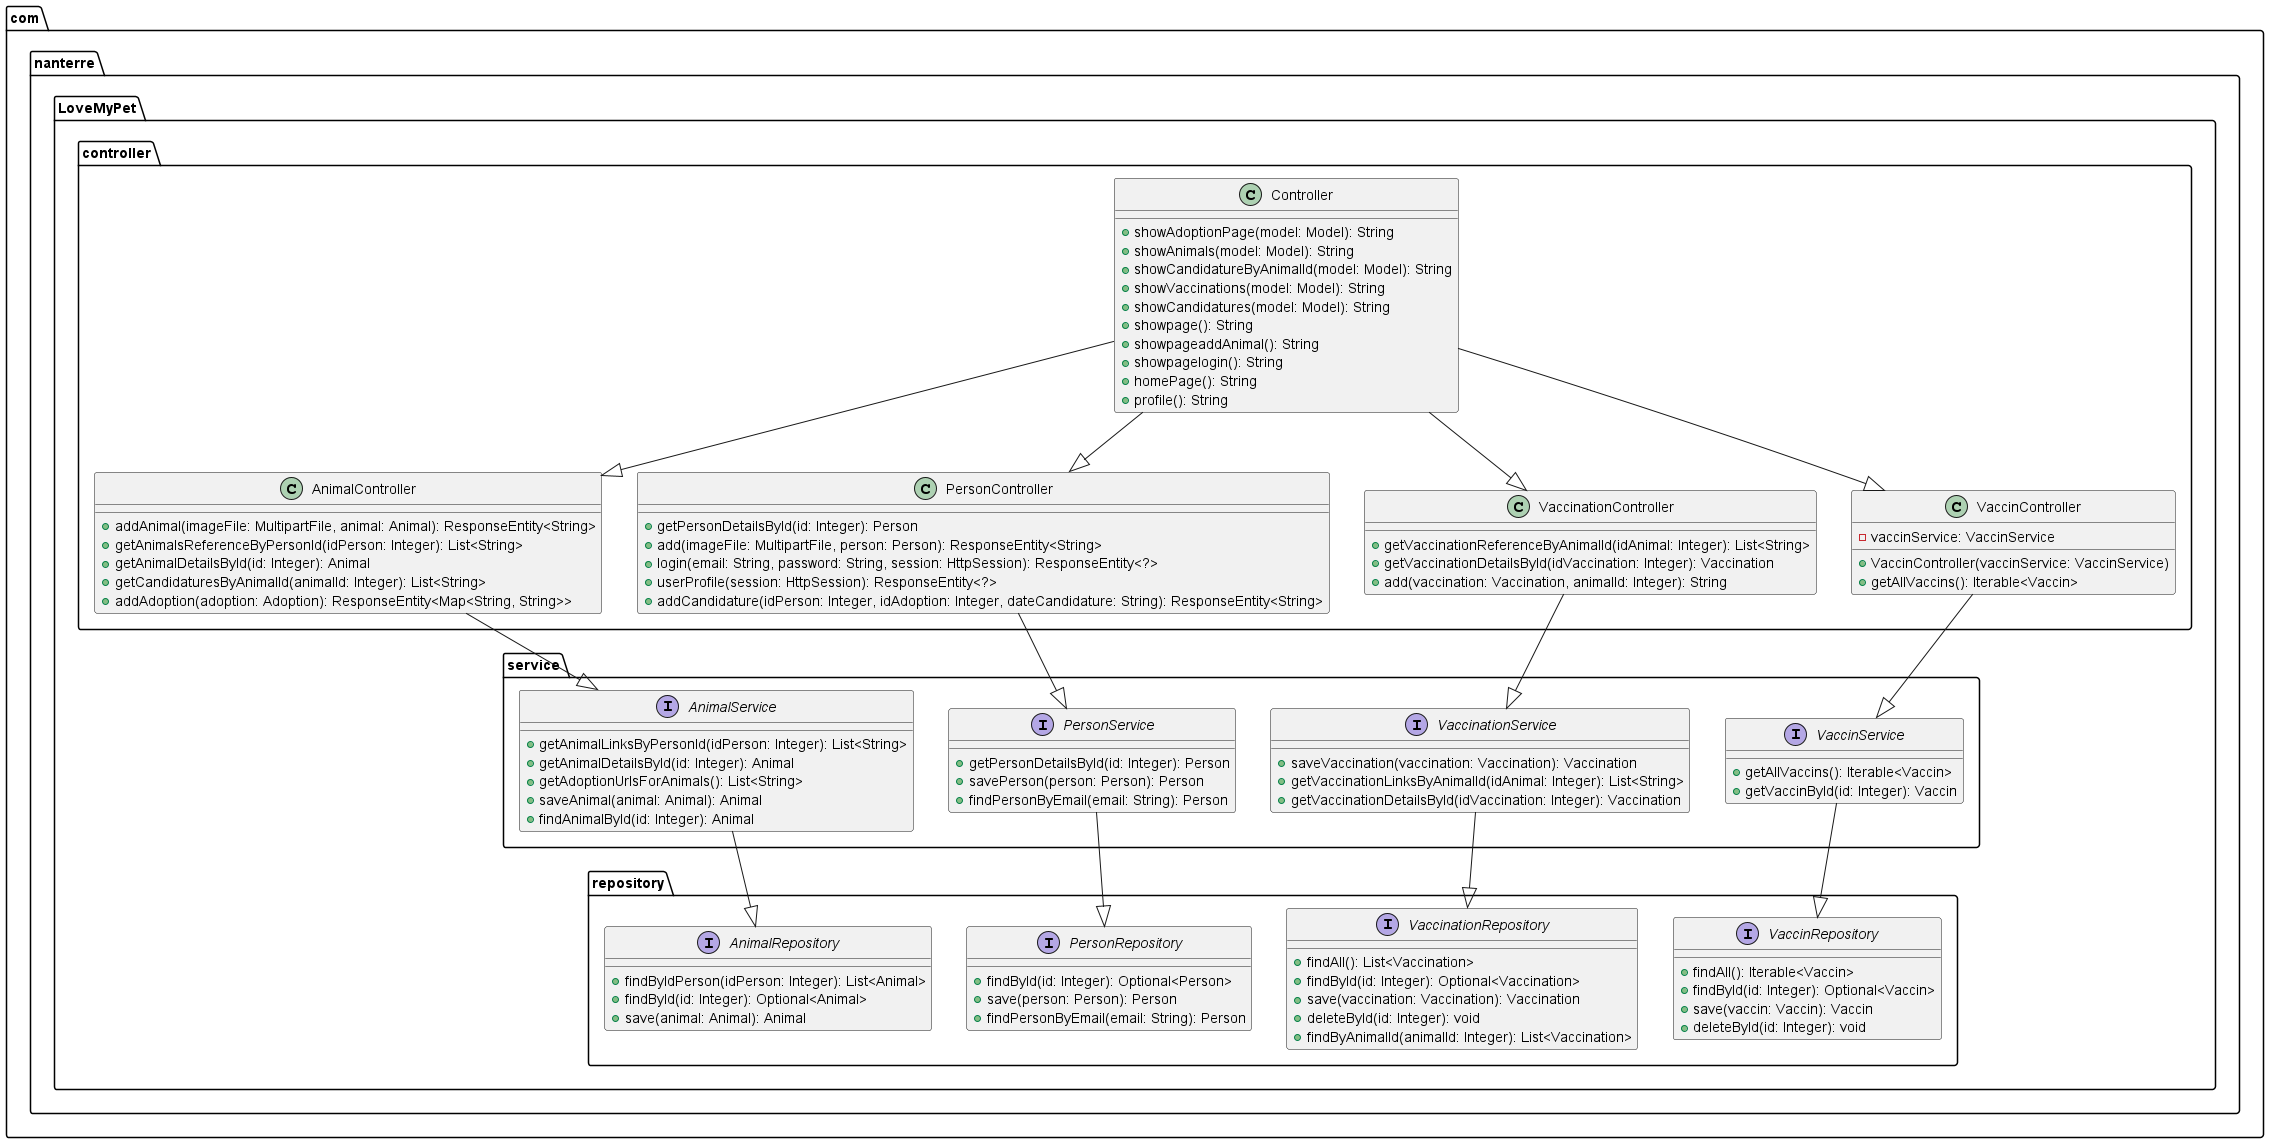

The diagram above was rendered by PlantUML. Its source (embedded in the PNG):
@startuml

package com.nanterre.LoveMyPet.controller {
  class AnimalController {
    + addAnimal(imageFile: MultipartFile, animal: Animal): ResponseEntity<String>
    + getAnimalsReferenceByPersonId(idPerson: Integer): List<String>
    + getAnimalDetailsById(id: Integer): Animal
    + getCandidaturesByAnimalId(animalId: Integer): List<String>
    + addAdoption(adoption: Adoption): ResponseEntity<Map<String, String>>
  }
  class Controller {
    + showAdoptionPage(model: Model): String
    + showAnimals(model: Model): String
    + showCandidatureByAnimalId(model: Model): String
    + showVaccinations(model: Model): String
    + showCandidatures(model: Model): String
    + showpage(): String
    + showpageaddAnimal(): String
    + showpagelogin(): String
    + homePage(): String
    + profile(): String
  }
  class PersonController {
    + getPersonDetailsById(id: Integer): Person
    + add(imageFile: MultipartFile, person: Person): ResponseEntity<String>
    + login(email: String, password: String, session: HttpSession): ResponseEntity<?>
    + userProfile(session: HttpSession): ResponseEntity<?>
    + addCandidature(idPerson: Integer, idAdoption: Integer, dateCandidature: String): ResponseEntity<String>
  }
  class VaccinationController {
    + getVaccinationReferenceByAnimalId(idAnimal: Integer): List<String>
    + getVaccinationDetailsById(idVaccination: Integer): Vaccination
    + add(vaccination: Vaccination, animalId: Integer): String
  }

  class VaccinController {
    - vaccinService: VaccinService
    + VaccinController(vaccinService: VaccinService)
    + getAllVaccins(): Iterable<Vaccin>
  }
}

package com.nanterre.LoveMyPet.service {
  interface AnimalService {
    + getAnimalLinksByPersonId(idPerson: Integer): List<String>
    + getAnimalDetailsById(id: Integer): Animal
    + getAdoptionUrlsForAnimals(): List<String>
    + saveAnimal(animal: Animal): Animal
    + findAnimalById(id: Integer): Animal
  }
  interface PersonService {
    + getPersonDetailsById(id: Integer): Person
    + savePerson(person: Person): Person
    + findPersonByEmail(email: String): Person
  }
  interface VaccinationService {
    + saveVaccination(vaccination: Vaccination): Vaccination
    + getVaccinationLinksByAnimalId(idAnimal: Integer): List<String>
    + getVaccinationDetailsById(idVaccination: Integer): Vaccination
  }

  interface VaccinService {
  + getAllVaccins(): Iterable<Vaccin>
  + getVaccinById(id: Integer): Vaccin
  }

}

package com.nanterre.LoveMyPet.repository {
  interface AnimalRepository {
    + findByIdPerson(idPerson: Integer): List<Animal>
    + findById(id: Integer): Optional<Animal>
    + save(animal: Animal): Animal
  }
  interface PersonRepository {
    + findById(id: Integer): Optional<Person>
    + save(person: Person): Person
    + findPersonByEmail(email: String): Person
  }
  interface VaccinRepository {
    + findAll(): Iterable<Vaccin>
    + findById(id: Integer): Optional<Vaccin>
    + save(vaccin: Vaccin): Vaccin
    + deleteById(id: Integer): void
  }
  interface VaccinationRepository {
    + findAll(): List<Vaccination>
    + findById(id: Integer): Optional<Vaccination>
    + save(vaccination: Vaccination): Vaccination
    + deleteById(id: Integer): void
    + findByAnimalId(animalId: Integer): List<Vaccination>
  }
}

Controller --|> VaccinationController
Controller --|> AnimalController
Controller --|> VaccinController
Controller --|> PersonController

VaccinationController --|> VaccinationService
AnimalController --|> AnimalService
VaccinController --|> VaccinService
PersonController --|> PersonService

AnimalService --|> AnimalRepository
VaccinationService --|> VaccinationRepository
VaccinService --|> VaccinRepository
PersonService --|> PersonRepository

@enduml